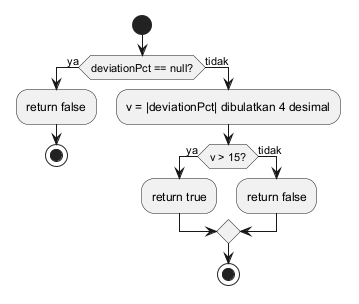

The diagram above was rendered by PlantUML. Its source (embedded in the PNG):
@startuml wb_03_dn_flowchart
start
if (deviationPct == null?) then (ya)
  :return false;
  stop
else (tidak)
  :v = |deviationPct| dibulatkan 4 desimal;
  if (v > 15?) then (ya)
    :return true;
  else (tidak)
    :return false;
  endif
  stop
endif
@enduml